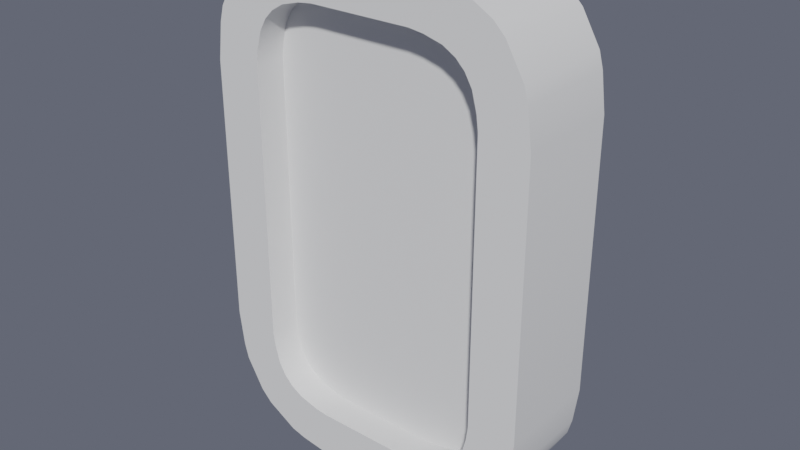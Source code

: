 # Source: Coin.blend  (saved by Blender 2.80.60; exported with 4.5.12 LTS)
import bpy
from mathutils import Matrix  # noqa: F401  (used for matrix-valued properties, if any)

bpy.ops.wm.read_factory_settings(use_empty=True)
scene = bpy.context.scene
scene.name = 'Scene'

# ---- node groups
ng_auto_smooth = bpy.data.node_groups.new('Auto Smooth', 'GeometryNodeTree')
_s = ng_auto_smooth.interface.new_socket(name='Geometry', in_out='OUTPUT', socket_type='NodeSocketGeometry')
_s = ng_auto_smooth.interface.new_socket(name='Geometry', in_out='INPUT', socket_type='NodeSocketGeometry')
_s = ng_auto_smooth.interface.new_socket(name='Angle', in_out='INPUT', socket_type='NodeSocketFloat')
_s.subtype = 'ANGLE'
_s.min_value = 0.0
_s.max_value = 3.142
ng_auto_smooth.is_modifier = True
_N = ng_auto_smooth.nodes; _L = ng_auto_smooth.links
n0 = _N.new('NodeGroupOutput'); n0.name = 'Group Output'; n0.location = (480, -100)
n1 = _N.new('NodeGroupInput'); n1.name = 'Group Input'; n1.location = (-420, -300)
n2 = _N.new('NodeGroupInput'); n2.name = 'Group Input.001'; n2.location = (-60, -100)
n3 = _N.new('GeometryNodeSetShadeSmooth'); n3.name = 'Set Shade Smooth'; n3.location = (120, -100)
n3.domain = 'EDGE'
n4 = _N.new('GeometryNodeSetShadeSmooth'); n4.name = 'Set Shade Smooth.001'; n4.location = (300, -100)
n5 = _N.new('GeometryNodeInputMeshEdgeAngle'); n5.name = 'Edge Angle'; n5.location = (-420, -220)
n6 = _N.new('GeometryNodeInputEdgeSmooth'); n6.name = 'Is Edge Smooth'; n6.location = (-60, -160)
n7 = _N.new('GeometryNodeInputShadeSmooth'); n7.name = 'Is Face Smooth'; n7.location = (-240, -340)
n8 = _N.new('FunctionNodeBooleanMath'); n8.name = 'Boolean Math'; n8.location = (-60, -220)
n9 = _N.new('FunctionNodeCompare'); n9.name = 'Compare'; n9.location = (-240, -180)
n9.operation = 'LESS_EQUAL'
_L.new(n5.outputs[0], n9.inputs[0])
_L.new(n4.outputs[0], n0.inputs[0])
_L.new(n1.outputs[1], n9.inputs[1])
_L.new(n9.outputs[0], n8.inputs[0])
_L.new(n7.outputs[0], n8.inputs[1])
_L.new(n2.outputs[0], n3.inputs[0])
_L.new(n6.outputs[0], n3.inputs[1])
_L.new(n3.outputs[0], n4.inputs[0])
_L.new(n8.outputs[0], n3.inputs[2])
n0.is_active_output = True

# ---- world
world_world = bpy.data.worlds.new('World'); scene.world = world_world
world_world.use_nodes = True; world_world.node_tree.nodes.clear()
_N = world_world.node_tree.nodes; _L = world_world.node_tree.links
n0 = _N.new('ShaderNodeOutputWorld'); n0.name = 'World Output'; n0.location = (300, 300)
n1 = _N.new('ShaderNodeBackground'); n1.name = 'Background'; n1.location = (10, 300)
n1.inputs[0].default_value = (0.1021, 0.1112, 0.1456, 1.0)
n2 = _N.new('ShaderNodeVolumeScatter'); n2.name = 'Volume Scatter'; n2.location = (11, 174)
n2.width = 140
n2.inputs[1].default_value = 0.0
_L.new(n1.outputs[0], n0.inputs[0])
_L.new(n2.outputs[0], n0.inputs[1])
n0.is_active_output = True
world_world.use_eevee_finite_volume = True
world_world.color = (0.0, 0.0, 0.0)
world_world.use_sun_shadow = False
world_world.sun_shadow_jitter_overblur = 0.0

# ---- meshes
me_cube_001 = bpy.data.meshes.new('Cube.001')
me_cube_001.from_pydata([(-0.6621, 0.3488, -1.646), (-0.8703, 0.3488, -1.526), (-0.7201, 0.3488, -1.506), (-0.3135, 0.3488, -1.706), (-0.5581, 0.3488, -1.674), (-0.4216, 0.3488, -1.583), (-0.5581, -0.3488, -1.674), (-0.3135, -0.3488, -1.706), (-0.4216, -0.3488, -1.583), (-0.8703, -0.3488, -1.526), (-0.6621, -0.3488, -1.646), (-0.7201, -0.3488, -1.506), (-0.9465, 0.3488, -1.449), (-1.067, 0.3488, -1.241), (-0.9267, 0.3488, -1.299), (-1.067, -0.3488, -1.241), (-0.9465, -0.3488, -1.449), (-0.9267, -0.3488, -1.299), (-1.095, 0.3488, -1.137), (-1.127, 0.3488, -0.8926), (-1.003, 0.3488, -1.001), (-1.127, -0.3488, -0.8926), (-1.095, -0.3488, -1.137), (-1.003, -0.3488, -1.001), (-0.6621, -0.3488, 1.646), (-0.8703, -0.3488, 1.526), (-0.7201, -0.3488, 1.506), (-0.3135, -0.3488, 1.706), (-0.5581, -0.3488, 1.674), (-0.4216, -0.3488, 1.583), (-0.5581, 0.3488, 1.674), (-0.3135, 0.3488, 1.706), (-0.4216, 0.3488, 1.583), (-0.8703, 0.3488, 1.526), (-0.6621, 0.3488, 1.646), (-0.7201, 0.3488, 1.506), (-0.9465, -0.3488, 1.449), (-1.067, -0.3488, 1.241), (-0.9267, -0.3488, 1.299), (-1.067, 0.3488, 1.241), (-0.9465, 0.3488, 1.449), (-0.9267, 0.3488, 1.299), (-1.095, -0.3488, 1.137), (-1.127, -0.3488, 0.8926), (-1.003, -0.3488, 1.001), (-1.127, 0.3488, 0.8926), (-1.095, 0.3488, 1.137), (-1.003, 0.3488, 1.001), (0.6621, -0.3488, -1.646), (0.8703, -0.3488, -1.526), (0.7201, -0.3488, -1.506), (0.3135, -0.3488, -1.706), (0.5581, -0.3488, -1.674), (0.4216, -0.3488, -1.583), (0.5581, 0.3488, -1.674), (0.3135, 0.3488, -1.706), (0.4216, 0.3488, -1.583), (0.8703, 0.3488, -1.526), (0.6621, 0.3488, -1.646), (0.7201, 0.3488, -1.506), (0.9465, -0.3488, -1.449), (1.067, -0.3488, -1.241), (0.9267, -0.3488, -1.299), (1.067, 0.3488, -1.241), (0.9465, 0.3488, -1.449), (0.9267, 0.3488, -1.299), (1.095, -0.3488, -1.137), (1.127, -0.3488, -0.8926), (1.003, -0.3488, -1.001), (1.127, 0.3488, -0.8926), (1.095, 0.3488, -1.137), (1.003, 0.3488, -1.001), (0.6621, 0.3488, 1.646), (0.8703, 0.3488, 1.526), (0.7201, 0.3488, 1.506), (0.3135, 0.3488, 1.706), (0.5581, 0.3488, 1.674), (0.4216, 0.3488, 1.583), (0.5581, -0.3488, 1.674), (0.3135, -0.3488, 1.706), (0.4216, -0.3488, 1.583), (0.8703, -0.3488, 1.526), (0.6621, -0.3488, 1.646), (0.7201, -0.3488, 1.506), (0.9465, 0.3488, 1.449), (1.067, 0.3488, 1.241), (0.9267, 0.3488, 1.299), (1.067, -0.3488, 1.241), (0.9465, -0.3488, 1.449), (0.9267, -0.3488, 1.299), (1.095, 0.3488, 1.137), (1.127, 0.3488, 0.8926), (1.003, 0.3488, 1.001), (1.127, -0.3488, 0.8926), (1.095, -0.3488, 1.137), (1.003, -0.3488, 1.001), (-0.7905, -0.3488, -1.023), (-0.8034, -0.3488, -0.9244), (-0.853, -0.3488, -0.9809), (-0.3453, -0.3488, -1.383), (-0.4436, -0.3488, -1.37), (-0.4018, -0.3488, -1.432), (-0.7092, -0.3488, -1.229), (-0.7575, -0.3488, -1.146), (-0.7879, -0.3488, -1.219), (-0.5667, -0.3488, -1.337), (-0.6503, -0.3488, -1.288), (-0.64, -0.3488, -1.367), (-0.4436, -0.3488, 1.37), (-0.3453, -0.3488, 1.383), (-0.4018, -0.3488, 1.432), (-0.8034, -0.3488, 0.9244), (-0.7905, -0.3488, 1.023), (-0.853, -0.3488, 0.9809), (-0.6503, -0.3488, 1.288), (-0.5667, -0.3488, 1.337), (-0.64, -0.3488, 1.367), (-0.7575, -0.3488, 1.146), (-0.7092, -0.3488, 1.229), (-0.7879, -0.3488, 1.219), (0.4436, -0.3488, -1.37), (0.3453, -0.3488, -1.383), (0.4018, -0.3488, -1.432), (0.8034, -0.3488, -0.9244), (0.7905, -0.3488, -1.023), (0.853, -0.3488, -0.9809), (0.6503, -0.3488, -1.288), (0.5667, -0.3488, -1.337), (0.64, -0.3488, -1.367), (0.7575, -0.3488, -1.146), (0.7092, -0.3488, -1.229), (0.7879, -0.3488, -1.219), (0.7905, -0.3488, 1.023), (0.8034, -0.3488, 0.9244), (0.853, -0.3488, 0.9809), (0.3453, -0.3488, 1.383), (0.4436, -0.3488, 1.37), (0.4018, -0.3488, 1.432), (0.7092, -0.3488, 1.229), (0.7575, -0.3488, 1.146), (0.7879, -0.3488, 1.219), (0.5667, -0.3488, 1.337), (0.6503, -0.3488, 1.288), (0.64, -0.3488, 1.367), (-0.4436, -0.1359, -1.37), (-0.3453, -0.1359, -1.383), (-0.6503, -0.1359, -1.288), (-0.5667, -0.1359, -1.337), (-0.7575, -0.1359, -1.146), (-0.7092, -0.1359, -1.229), (-0.8034, -0.1359, -0.9244), (-0.7905, -0.1359, -1.023), (-0.5667, -0.1359, 1.337), (-0.6503, -0.1359, 1.288), (-0.3453, -0.1359, 1.383), (-0.4436, -0.1359, 1.37), (-0.7092, -0.1359, 1.229), (-0.7575, -0.1359, 1.146), (-0.7905, -0.1359, 1.023), (-0.8034, -0.1359, 0.9244), (0.5667, -0.1359, -1.337), (0.6503, -0.1359, -1.288), (0.3453, -0.1359, -1.383), (0.4436, -0.1359, -1.37), (0.7092, -0.1359, -1.229), (0.7575, -0.1359, -1.146), (0.7905, -0.1359, -1.023), (0.8034, -0.1359, -0.9244), (0.4436, -0.1359, 1.37), (0.3453, -0.1359, 1.383), (0.6503, -0.1359, 1.288), (0.5667, -0.1359, 1.337), (0.7575, -0.1359, 1.146), (0.7092, -0.1359, 1.229), (0.8034, -0.1359, 0.9244), (0.7905, -0.1359, 1.023), (-0.4436, 0.3488, -1.37), (-0.3453, 0.3488, -1.383), (-0.4018, 0.3488, -1.432), (-0.8034, 0.3488, -0.9244), (-0.7905, 0.3488, -1.023), (-0.853, 0.3488, -0.9809), (-0.6503, 0.3488, -1.288), (-0.5667, 0.3488, -1.337), (-0.64, 0.3488, -1.367), (-0.7575, 0.3488, -1.146), (-0.7092, 0.3488, -1.229), (-0.7879, 0.3488, -1.219), (-0.7905, 0.3488, 1.023), (-0.8034, 0.3488, 0.9244), (-0.853, 0.3488, 0.9809), (-0.3453, 0.3488, 1.383), (-0.4436, 0.3488, 1.37), (-0.4018, 0.3488, 1.432), (-0.7092, 0.3488, 1.229), (-0.7575, 0.3488, 1.146), (-0.7879, 0.3488, 1.219), (-0.5667, 0.3488, 1.337), (-0.6503, 0.3488, 1.288), (-0.64, 0.3488, 1.367), (0.7905, 0.3488, -1.023), (0.8034, 0.3488, -0.9244), (0.853, 0.3488, -0.9809), (0.3453, 0.3488, -1.383), (0.4436, 0.3488, -1.37), (0.4018, 0.3488, -1.432), (0.7092, 0.3488, -1.229), (0.7575, 0.3488, -1.146), (0.7879, 0.3488, -1.219), (0.5667, 0.3488, -1.337), (0.6503, 0.3488, -1.288), (0.64, 0.3488, -1.367), (0.4436, 0.3488, 1.37), (0.3453, 0.3488, 1.383), (0.4018, 0.3488, 1.432), (0.8034, 0.3488, 0.9244), (0.7905, 0.3488, 1.023), (0.853, 0.3488, 0.9809), (0.6503, 0.3488, 1.288), (0.5667, 0.3488, 1.337), (0.64, 0.3488, 1.367), (0.7575, 0.3488, 1.146), (0.7092, 0.3488, 1.229), (0.7879, 0.3488, 1.219), (-0.5667, 0.1359, -1.337), (-0.6503, 0.1359, -1.288), (-0.3453, 0.1359, -1.383), (-0.4436, 0.1359, -1.37), (-0.7092, 0.1359, -1.229), (-0.7575, 0.1359, -1.146), (-0.7905, 0.1359, -1.023), (-0.8034, 0.1359, -0.9244), (-0.4436, 0.1359, 1.37), (-0.3453, 0.1359, 1.383), (-0.6503, 0.1359, 1.288), (-0.5667, 0.1359, 1.337), (-0.7575, 0.1359, 1.146), (-0.7092, 0.1359, 1.229), (-0.8034, 0.1359, 0.9244), (-0.7905, 0.1359, 1.023), (0.4436, 0.1359, -1.37), (0.3453, 0.1359, -1.383), (0.6503, 0.1359, -1.288), (0.5667, 0.1359, -1.337), (0.7575, 0.1359, -1.146), (0.7092, 0.1359, -1.229), (0.8034, 0.1359, -0.9244), (0.7905, 0.1359, -1.023), (0.5667, 0.1359, 1.337), (0.6503, 0.1359, 1.288), (0.3453, 0.1359, 1.383), (0.4436, 0.1359, 1.37), (0.7092, 0.1359, 1.229), (0.7575, 0.1359, 1.146), (0.7905, 0.1359, 1.023), (0.8034, 0.1359, 0.9244)], [], [(188, 195, 236, 239), (125, 124, 129, 131, 62, 61, 66, 68), (135, 109, 154, 169), (181, 180, 185, 187, 14, 13, 18, 20), (212, 219, 248, 251), (1, 9, 16, 12), (182, 186, 228, 225), (179, 189, 238, 231), (25, 33, 40, 36), (120, 127, 160, 163), (114, 118, 156, 153), (49, 57, 64, 60), (132, 139, 172, 175), (123, 133, 174, 167), (73, 81, 88, 84), (226, 227, 224, 225, 228, 229, 230, 231, 238, 239, 236, 237, 234, 235, 232, 233, 250, 251, 248, 249, 252, 253, 254, 255, 246, 247, 244, 245, 242, 243, 240, 241), (218, 222, 252, 249), (203, 177, 226, 241), (4, 6, 10, 0), (101, 100, 105, 107, 11, 10, 6, 8), (3, 55, 51, 7), (13, 15, 22, 18), (105, 100, 144, 147), (21, 43, 45, 19), (28, 30, 34, 24), (193, 192, 197, 199, 35, 34, 30, 32), (75, 31, 27, 79), (37, 39, 46, 42), (197, 192, 232, 235), (129, 124, 166, 165), (52, 54, 58, 48), (206, 210, 242, 245), (211, 210, 206, 208, 65, 64, 57, 59), (61, 63, 70, 66), (209, 204, 240, 243), (69, 91, 93, 67), (76, 78, 82, 72), (162, 163, 160, 161, 164, 165, 166, 167, 174, 175, 172, 173, 170, 171, 168, 169, 154, 155, 152, 153, 156, 157, 158, 159, 150, 151, 148, 149, 146, 147, 144, 145), (138, 142, 170, 173), (85, 87, 94, 90), (141, 136, 168, 171), (99, 121, 162, 145), (108, 115, 152, 155), (117, 112, 158, 157), (111, 97, 150, 159), (215, 201, 246, 255), (191, 213, 250, 233), (200, 207, 244, 247), (221, 216, 254, 253), (116, 115, 108, 110, 29, 28, 24, 26), (134, 133, 123, 125, 68, 67, 93, 95), (107, 106, 102, 104, 17, 16, 9, 11), (194, 198, 234, 237), (202, 201, 215, 217, 92, 91, 69, 71), (190, 189, 179, 181, 20, 19, 45, 47), (208, 207, 200, 202, 71, 70, 63, 65), (220, 219, 212, 214, 77, 76, 72, 74), (98, 97, 111, 113, 44, 43, 21, 23), (137, 136, 141, 143, 83, 82, 78, 80), (110, 109, 135, 137, 80, 79, 27, 29), (223, 222, 218, 220, 74, 73, 84, 86), (214, 213, 191, 193, 32, 31, 75, 77), (143, 142, 138, 140, 89, 88, 81, 83), (119, 118, 114, 116, 26, 25, 36, 38), (217, 216, 221, 223, 86, 85, 90, 92), (199, 198, 194, 196, 41, 40, 33, 35), (140, 139, 132, 134, 95, 94, 87, 89), (113, 112, 117, 119, 38, 37, 42, 44), (185, 180, 230, 229), (196, 195, 188, 190, 47, 46, 39, 41), (102, 106, 146, 149), (128, 127, 120, 122, 53, 52, 48, 50), (104, 103, 96, 98, 23, 22, 15, 17), (205, 204, 209, 211, 59, 58, 54, 56), (178, 177, 203, 205, 56, 55, 3, 5), (187, 186, 182, 184, 2, 1, 12, 14), (131, 130, 126, 128, 50, 49, 60, 62), (122, 121, 99, 101, 8, 7, 51, 53), (126, 130, 164, 161), (0, 1, 2), (3, 4, 5), (6, 7, 8), (9, 10, 11), (12, 13, 14), (15, 16, 17), (18, 19, 20), (21, 22, 23), (24, 25, 26), (27, 28, 29), (30, 31, 32), (33, 34, 35), (36, 37, 38), (39, 40, 41), (42, 43, 44), (45, 46, 47), (48, 49, 50), (51, 52, 53), (54, 55, 56), (57, 58, 59), (60, 61, 62), (63, 64, 65), (66, 67, 68), (69, 70, 71), (72, 73, 74), (75, 76, 77), (78, 79, 80), (81, 82, 83), (84, 85, 86), (87, 88, 89), (90, 91, 92), (93, 94, 95), (3, 7, 6, 4), (9, 1, 0, 10), (15, 13, 12, 16), (21, 19, 18, 22), (27, 31, 30, 28), (33, 25, 24, 34), (39, 37, 36, 40), (45, 43, 42, 46), (51, 55, 54, 52), (57, 49, 48, 58), (63, 61, 60, 64), (69, 67, 66, 70), (75, 79, 78, 76), (81, 73, 72, 82), (87, 85, 84, 88), (93, 91, 90, 94), (176, 183, 224, 227), (96, 97, 98), (99, 100, 101), (102, 103, 104), (105, 106, 107), (108, 109, 110), (111, 112, 113), (114, 115, 116), (117, 118, 119), (120, 121, 122), (123, 124, 125), (126, 127, 128), (129, 130, 131), (132, 133, 134), (135, 136, 137), (138, 139, 140), (141, 142, 143), (108, 155, 154, 109), (168, 136, 135, 169), (123, 167, 166, 124), (164, 130, 129, 165), (105, 147, 146, 106), (148, 103, 102, 149), (150, 97, 96, 151), (170, 142, 141, 171), (114, 153, 152, 115), (172, 139, 138, 173), (117, 157, 156, 118), (174, 133, 132, 175), (111, 159, 158, 112), (120, 163, 162, 121), (144, 100, 99, 145), (126, 161, 160, 127), (96, 103, 148, 151), (176, 177, 178), (179, 180, 181), (182, 183, 184), (185, 186, 187), (188, 189, 190), (191, 192, 193), (194, 195, 196), (197, 198, 199), (200, 201, 202), (203, 204, 205), (206, 207, 208), (209, 210, 211), (212, 213, 214), (215, 216, 217), (218, 219, 220), (221, 222, 223), (209, 243, 242, 210), (244, 207, 206, 245), (185, 229, 228, 186), (224, 183, 182, 225), (212, 251, 250, 213), (232, 192, 191, 233), (246, 201, 200, 247), (179, 231, 230, 180), (254, 216, 215, 255), (218, 249, 248, 219), (221, 253, 252, 222), (234, 198, 197, 235), (236, 195, 194, 237), (176, 227, 226, 177), (240, 204, 203, 241), (238, 189, 188, 239), (184, 183, 176, 178, 5, 4, 0, 2)])
me_cube_001.polygons.foreach_set('use_smooth', [True] * 194)
_uv = me_cube_001.uv_layers.new(name='UVMap')
_uv.uv.foreach_set('vector', [0.5751, 0.2878, 0.5841, 0.2914, 0.5841, 0.2914, 0.5751, 0.2878, 0.4261, 0.7773, 0.4219, 0.7829, 0.411, 0.7845, 0.4057, 0.7804, 0.4026, 0.7652, 0.409, 0.7522, 0.4167, 0.7512, 0.4257, 0.7623, 0.6064, 0.8316, 0.602, 0.9124, 0.602, 0.9124, 0.6064, 0.8316, 0.428, 0.2808, 0.4249, 0.2878, 0.4159, 0.2914, 0.4105, 0.288, 0.4047, 0.2724, 0.409, 0.2567, 0.4167, 0.2536, 0.4266, 0.2639, 0.6065, 0.4304, 0.6062, 0.4463, 0.6062, 0.4463, 0.6065, 0.4304, 0.1499, 0.5, 0.1499, 0.75, 0.1383, 0.75, 0.1383, 0.5, 0.4054, 0.3033, 0.4097, 0.2968, 0.4097, 0.2968, 0.4054, 0.3033, 0.4321, 0.2863, 0.5679, 0.2863, 0.5679, 0.2863, 0.4321, 0.2863, 0.8501, 0.75, 0.8501, 0.5, 0.8617, 0.5, 0.8617, 0.75, 0.3935, 0.8196, 0.3938, 0.8037, 0.3938, 0.8037, 0.3935, 0.8196, 0.5946, 0.9467, 0.5903, 0.9532, 0.5903, 0.9532, 0.5946, 0.9467, 0.3687, 0.7595, 0.3687, 0.4905, 0.3833, 0.4933, 0.3833, 0.7567, 0.5781, 0.7829, 0.589, 0.7845, 0.589, 0.7845, 0.5781, 0.7829, 0.43, 0.7823, 0.57, 0.7823, 0.57, 0.7823, 0.43, 0.7823, 0.6313, 0.4905, 0.6313, 0.7595, 0.6167, 0.7567, 0.6167, 0.4933, 0.398, 0.3376, 0.3993, 0.3264, 0.4018, 0.3126, 0.4054, 0.3033, 0.4097, 0.2968, 0.4159, 0.2914, 0.4249, 0.2878, 0.4321, 0.2863, 0.5679, 0.2863, 0.5751, 0.2878, 0.5841, 0.2914, 0.5903, 0.2968, 0.5946, 0.3033, 0.5982, 0.3126, 0.6007, 0.3264, 0.602, 0.3376, 0.6064, 0.4184, 0.6065, 0.4304, 0.6062, 0.4463, 0.6026, 0.4559, 0.5968, 0.4615, 0.589, 0.4655, 0.5781, 0.4671, 0.57, 0.4677, 0.43, 0.4677, 0.4219, 0.4671, 0.411, 0.4655, 0.4032, 0.4615, 0.3974, 0.4559, 0.3938, 0.4463, 0.3935, 0.4304, 0.3936, 0.4184, 0.6026, 0.4559, 0.5968, 0.4615, 0.5968, 0.4615, 0.6026, 0.4559, 0.3936, 0.4184, 0.398, 0.3376, 0.398, 0.3376, 0.3936, 0.4184, 0.1881, 0.5, 0.1881, 0.75, 0.1765, 0.75, 0.1765, 0.5, 0.3947, 0.919, 0.3993, 0.9236, 0.4018, 0.9374, 0.3996, 0.9456, 0.3896, 0.9547, 0.3794, 0.9485, 0.3774, 0.9369, 0.3839, 0.9215, 0.2152, 0.5, 0.2848, 0.5, 0.2848, 0.75, 0.2152, 0.75, 0.409, 0.25, 0.409, 0.0, 0.4167, 0.0, 0.4167, 0.25, 0.4018, 0.9374, 0.3993, 0.9236, 0.3993, 0.9236, 0.4018, 0.9374, 0.4346, 0.0, 0.5654, 0.0, 0.5654, 0.25, 0.4346, 0.25, 0.8119, 0.75, 0.8119, 0.5, 0.8235, 0.5, 0.8235, 0.75, 0.6053, 0.331, 0.6007, 0.3264, 0.5982, 0.3126, 0.6004, 0.3044, 0.6104, 0.2953, 0.6206, 0.3015, 0.6226, 0.3131, 0.6161, 0.3285, 0.7152, 0.5, 0.7848, 0.5, 0.7848, 0.75, 0.7152, 0.75, 0.591, 0.0, 0.591, 0.25, 0.5833, 0.25, 0.5833, 0.0, 0.5982, 0.3126, 0.6007, 0.3264, 0.6007, 0.3264, 0.5982, 0.3126, 0.411, 0.7845, 0.4219, 0.7829, 0.4219, 0.7829, 0.411, 0.7845, 0.3171, 0.7544, 0.3171, 0.4956, 0.3332, 0.4917, 0.3332, 0.7583, 0.4032, 0.4615, 0.3974, 0.4559, 0.3974, 0.4559, 0.4032, 0.4615, 0.3876, 0.4577, 0.3974, 0.4559, 0.4032, 0.4615, 0.4057, 0.4696, 0.4026, 0.4848, 0.3833, 0.4933, 0.3687, 0.4905, 0.3675, 0.4743, 0.409, 0.7522, 0.409, 0.4978, 0.4167, 0.4988, 0.4167, 0.7512, 0.3938, 0.4463, 0.3935, 0.4304, 0.3935, 0.4304, 0.3938, 0.4463, 0.4346, 0.5, 0.5654, 0.5, 0.5654, 0.75, 0.4346, 0.75, 0.6829, 0.4956, 0.6829, 0.7544, 0.6668, 0.7583, 0.6668, 0.4917, 0.3936, 0.8316, 0.3935, 0.8196, 0.3938, 0.8037, 0.3974, 0.7941, 0.4032, 0.7885, 0.411, 0.7845, 0.4219, 0.7829, 0.43, 0.7823, 0.57, 0.7823, 0.5781, 0.7829, 0.589, 0.7845, 0.5968, 0.7885, 0.6026, 0.7941, 0.6062, 0.8037, 0.6065, 0.8196, 0.6064, 0.8316, 0.602, 0.9124, 0.6007, 0.9236, 0.5982, 0.9374, 0.5946, 0.9467, 0.5903, 0.9532, 0.5841, 0.9586, 0.5751, 0.9622, 0.5679, 0.9637, 0.4321, 0.9637, 0.4249, 0.9622, 0.4159, 0.9586, 0.4097, 0.9532, 0.4054, 0.9467, 0.4018, 0.9374, 0.3993, 0.9236, 0.398, 0.9124, 0.5968, 0.7885, 0.6026, 0.7941, 0.6026, 0.7941, 0.5968, 0.7885, 0.591, 0.4978, 0.591, 0.7522, 0.5833, 0.7512, 0.5833, 0.4988, 0.6062, 0.8037, 0.6065, 0.8196, 0.6065, 0.8196, 0.6062, 0.8037, 0.398, 0.9124, 0.3936, 0.8316, 0.3936, 0.8316, 0.398, 0.9124, 0.6007, 0.9236, 0.5982, 0.9374, 0.5982, 0.9374, 0.6007, 0.9236, 0.5841, 0.9586, 0.5751, 0.9622, 0.5751, 0.9622, 0.5841, 0.9586, 0.5679, 0.9637, 0.4321, 0.9637, 0.4321, 0.9637, 0.5679, 0.9637, 0.57, 0.4677, 0.43, 0.4677, 0.43, 0.4677, 0.57, 0.4677, 0.602, 0.3376, 0.6064, 0.4184, 0.6064, 0.4184, 0.602, 0.3376, 0.4219, 0.4671, 0.411, 0.4655, 0.411, 0.4655, 0.4219, 0.4671, 0.589, 0.4655, 0.5781, 0.4671, 0.5781, 0.4671, 0.589, 0.4655, 0.6004, 0.9456, 0.5982, 0.9374, 0.6007, 0.9236, 0.6053, 0.919, 0.6161, 0.9215, 0.6226, 0.9369, 0.6206, 0.9485, 0.6104, 0.9547, 0.5739, 0.7773, 0.57, 0.7823, 0.43, 0.7823, 0.4261, 0.7773, 0.4257, 0.7623, 0.4346, 0.75, 0.5654, 0.75, 0.5743, 0.7623, 0.3996, 0.9456, 0.4054, 0.9467, 0.4097, 0.9532, 0.4105, 0.962, 0.4047, 0.9776, 0.3938, 0.98, 0.3882, 0.9715, 0.3896, 0.9547, 0.5903, 0.2968, 0.5946, 0.3033, 0.5946, 0.3033, 0.5903, 0.2968, 0.4261, 0.4727, 0.43, 0.4677, 0.57, 0.4677, 0.5739, 0.4727, 0.5743, 0.4877, 0.5654, 0.5, 0.4346, 0.5, 0.4257, 0.4877, 0.572, 0.2808, 0.5679, 0.2863, 0.4321, 0.2863, 0.428, 0.2808, 0.4266, 0.2639, 0.4346, 0.25, 0.5654, 0.25, 0.5734, 0.2639, 0.4057, 0.4696, 0.411, 0.4655, 0.4219, 0.4671, 0.4261, 0.4727, 0.4257, 0.4877, 0.4167, 0.4988, 0.409, 0.4978, 0.4026, 0.4848, 0.6124, 0.4577, 0.6062, 0.4463, 0.6065, 0.4304, 0.6095, 0.4241, 0.618, 0.4238, 0.6331, 0.4458, 0.6401, 0.465, 0.6325, 0.4743, 0.428, 0.9692, 0.4321, 0.9637, 0.5679, 0.9637, 0.572, 0.9692, 0.5734, 0.9861, 0.5654, 1.0, 0.4346, 1.0, 0.4266, 0.9861, 0.6095, 0.8259, 0.6065, 0.8196, 0.6062, 0.8037, 0.6124, 0.7923, 0.6325, 0.7757, 0.6401, 0.785, 0.6331, 0.8042, 0.618, 0.8262, 0.6053, 0.919, 0.602, 0.9124, 0.6064, 0.8316, 0.6095, 0.8259, 0.618, 0.8262, 0.625, 0.8402, 0.625, 0.9098, 0.6161, 0.9215, 0.5943, 0.4696, 0.5968, 0.4615, 0.6026, 0.4559, 0.6124, 0.4577, 0.6325, 0.4743, 0.6313, 0.4905, 0.6167, 0.4933, 0.5974, 0.4848, 0.6095, 0.4241, 0.6064, 0.4184, 0.602, 0.3376, 0.6053, 0.331, 0.6161, 0.3285, 0.625, 0.3402, 0.625, 0.4098, 0.618, 0.4238, 0.6124, 0.7923, 0.6026, 0.7941, 0.5968, 0.7885, 0.5943, 0.7804, 0.5974, 0.7652, 0.6167, 0.7567, 0.6313, 0.7595, 0.6325, 0.7757, 0.5895, 0.962, 0.5903, 0.9532, 0.5946, 0.9467, 0.6004, 0.9456, 0.6104, 0.9547, 0.6118, 0.9715, 0.6062, 0.98, 0.5953, 0.9776, 0.5739, 0.4727, 0.5781, 0.4671, 0.589, 0.4655, 0.5943, 0.4696, 0.5974, 0.4848, 0.591, 0.4978, 0.5833, 0.4988, 0.5743, 0.4877, 0.6004, 0.3044, 0.5946, 0.3033, 0.5903, 0.2968, 0.5895, 0.288, 0.5953, 0.2724, 0.6062, 0.27, 0.6118, 0.2785, 0.6104, 0.2953, 0.5943, 0.7804, 0.589, 0.7845, 0.5781, 0.7829, 0.5739, 0.7773, 0.5743, 0.7623, 0.5833, 0.7512, 0.591, 0.7522, 0.5974, 0.7652, 0.572, 0.9692, 0.5751, 0.9622, 0.5841, 0.9586, 0.5895, 0.962, 0.5953, 0.9776, 0.591, 0.9933, 0.5833, 0.9964, 0.5734, 0.9861, 0.4159, 0.2914, 0.4249, 0.2878, 0.4249, 0.2878, 0.4159, 0.2914, 0.5895, 0.288, 0.5841, 0.2914, 0.5751, 0.2878, 0.572, 0.2808, 0.5734, 0.2639, 0.5833, 0.2536, 0.591, 0.2567, 0.5953, 0.2724, 0.4097, 0.9532, 0.4054, 0.9467, 0.4054, 0.9467, 0.4097, 0.9532, 0.3876, 0.7923, 0.3938, 0.8037, 0.3935, 0.8196, 0.3905, 0.8259, 0.382, 0.8262, 0.3669, 0.8042, 0.3599, 0.785, 0.3675, 0.7757, 0.4105, 0.962, 0.4159, 0.9586, 0.4249, 0.9622, 0.428, 0.9692, 0.4266, 0.9861, 0.4167, 0.9964, 0.409, 0.9933, 0.4047, 0.9776, 0.3905, 0.4241, 0.3935, 0.4304, 0.3938, 0.4463, 0.3876, 0.4577, 0.3675, 0.4743, 0.3599, 0.465, 0.3669, 0.4458, 0.382, 0.4238, 0.3947, 0.331, 0.398, 0.3376, 0.3936, 0.4184, 0.3905, 0.4241, 0.382, 0.4238, 0.375, 0.4098, 0.375, 0.3402, 0.3839, 0.3285, 0.4105, 0.288, 0.4097, 0.2968, 0.4054, 0.3033, 0.3996, 0.3044, 0.3896, 0.2953, 0.3882, 0.2785, 0.3938, 0.27, 0.4047, 0.2724, 0.4057, 0.7804, 0.4032, 0.7885, 0.3974, 0.7941, 0.3876, 0.7923, 0.3675, 0.7757, 0.3687, 0.7595, 0.3833, 0.7567, 0.4026, 0.7652, 0.3905, 0.8259, 0.3936, 0.8316, 0.398, 0.9124, 0.3947, 0.919, 0.3839, 0.9215, 0.375, 0.9098, 0.375, 0.8402, 0.382, 0.8262, 0.3974, 0.7941, 0.4032, 0.7885, 0.4032, 0.7885, 0.3974, 0.7941, 0.3794, 0.3015, 0.3838, 0.29, 0.3896, 0.2953, 0.375, 0.3402, 0.3762, 0.3267, 0.3839, 0.3285, 0.3774, 0.9369, 0.3762, 0.9233, 0.3839, 0.9215, 0.3882, 0.9715, 0.3838, 0.96, 0.3896, 0.9547, 0.3938, 0.27, 0.4014, 0.2634, 0.4047, 0.2724, 0.409, 0.9933, 0.4014, 0.9866, 0.4047, 0.9776, 0.4167, 0.2536, 0.4256, 0.2518, 0.4266, 0.2639, 0.4346, 1.0, 0.4256, 0.9982, 0.4266, 0.9861, 0.6206, 0.9485, 0.6162, 0.96, 0.6104, 0.9547, 0.625, 0.9098, 0.6238, 0.9233, 0.6161, 0.9215, 0.6226, 0.3131, 0.6238, 0.3267, 0.6161, 0.3285, 0.6118, 0.2785, 0.6162, 0.29, 0.6104, 0.2953, 0.6062, 0.98, 0.5986, 0.9866, 0.5953, 0.9776, 0.591, 0.2567, 0.5986, 0.2634, 0.5953, 0.2724, 0.5833, 0.9964, 0.5744, 0.9982, 0.5734, 0.9861, 0.5654, 0.25, 0.5745, 0.25, 0.5733, 0.25, 0.3599, 0.785, 0.3558, 0.7661, 0.3675, 0.7757, 0.375, 0.8402, 0.3759, 0.8264, 0.382, 0.8262, 0.3669, 0.4458, 0.3759, 0.4236, 0.382, 0.4238, 0.3687, 0.4905, 0.3558, 0.4839, 0.3675, 0.4743, 0.3833, 0.7567, 0.4149, 0.7531, 0.4026, 0.7652, 0.409, 0.4978, 0.3926, 0.4965, 0.4026, 0.4848, 0.4167, 0.7512, 0.434, 0.7499, 0.4257, 0.7623, 0.4346, 0.5, 0.4167, 0.5, 0.4257, 0.4877, 0.6401, 0.465, 0.6442, 0.4839, 0.6325, 0.4743, 0.625, 0.4098, 0.6241, 0.4236, 0.618, 0.4238, 0.6331, 0.8042, 0.6241, 0.8264, 0.618, 0.8262, 0.6313, 0.7595, 0.6442, 0.7661, 0.6325, 0.7757, 0.6167, 0.4933, 0.5851, 0.4969, 0.5974, 0.4848, 0.591, 0.7522, 0.6074, 0.7535, 0.5974, 0.7652, 0.5833, 0.4988, 0.566, 0.5001, 0.5743, 0.4877, 0.5654, 0.75, 0.5833, 0.75, 0.5743, 0.7623, 0.2152, 0.5, 0.2152, 0.75, 0.1881, 0.75, 0.1881, 0.5, 0.1499, 0.75, 0.1499, 0.5, 0.1765, 0.5, 0.1765, 0.75, 0.409, 0.0, 0.409, 0.25, 0.4002, 0.25, 0.4002, 0.0, 0.4346, 0.0, 0.4346, 0.25, 0.4167, 0.25, 0.4167, 0.0, 0.7848, 0.75, 0.7848, 0.5, 0.8119, 0.5, 0.8119, 0.75, 0.8501, 0.5, 0.8501, 0.75, 0.8235, 0.75, 0.8235, 0.5, 0.591, 0.25, 0.591, 0.0, 0.5998, 0.0, 0.5998, 0.25, 0.5654, 0.25, 0.5654, 0.0, 0.5833, 0.0, 0.5833, 0.25, 0.2848, 0.75, 0.2848, 0.5, 0.3171, 0.4956, 0.3171, 0.7544, 0.3687, 0.4905, 0.3687, 0.7595, 0.3332, 0.7583, 0.3332, 0.4917, 0.409, 0.4978, 0.409, 0.7522, 0.3833, 0.7567, 0.3833, 0.4933, 0.4346, 0.5, 0.4346, 0.75, 0.4167, 0.7512, 0.4167, 0.4988, 0.7152, 0.5, 0.7152, 0.75, 0.6829, 0.7544, 0.6829, 0.4956, 0.6313, 0.7595, 0.6313, 0.4905, 0.6668, 0.4917, 0.6668, 0.7583, 0.591, 0.7522, 0.591, 0.4978, 0.6167, 0.4933, 0.6167, 0.7567, 0.5654, 0.75, 0.5654, 0.5, 0.5833, 0.4988, 0.5833, 0.7512, 0.3993, 0.3264, 0.4018, 0.3126, 0.4018, 0.3126, 0.3993, 0.3264, 0.4249, 0.9622, 0.4318, 0.965, 0.428, 0.9692, 0.398, 0.9124, 0.3986, 0.9238, 0.3947, 0.919, 0.4097, 0.9532, 0.4146, 0.9606, 0.4105, 0.962, 0.4018, 0.9374, 0.4036, 0.9474, 0.3996, 0.9456, 0.6007, 0.9236, 0.6027, 0.913, 0.6053, 0.919, 0.5679, 0.9637, 0.5751, 0.9637, 0.572, 0.9692, 0.5946, 0.9467, 0.5995, 0.9393, 0.6004, 0.9456, 0.5841, 0.9586, 0.5908, 0.9559, 0.5895, 0.962, 0.3935, 0.8196, 0.3932, 0.8318, 0.3905, 0.8259, 0.43, 0.7823, 0.4225, 0.7823, 0.4261, 0.7773, 0.3974, 0.7941, 0.3909, 0.8005, 0.3876, 0.7923, 0.411, 0.7845, 0.403, 0.7857, 0.4057, 0.7804, 0.5781, 0.7829, 0.5697, 0.7817, 0.5739, 0.7773, 0.6064, 0.8316, 0.607, 0.8201, 0.6095, 0.8259, 0.5968, 0.7885, 0.5903, 0.7822, 0.5943, 0.7804, 0.6062, 0.8037, 0.6059, 0.7921, 0.6124, 0.7923, 0.6007, 0.9236, 0.6007, 0.9236, 0.602, 0.9124, 0.602, 0.9124, 0.6065, 0.8196, 0.6065, 0.8196, 0.6064, 0.8316, 0.6064, 0.8316, 0.43, 0.7823, 0.43, 0.7823, 0.4219, 0.7829, 0.4219, 0.7829, 0.4032, 0.7885, 0.4032, 0.7885, 0.411, 0.7845, 0.411, 0.7845, 0.4018, 0.9374, 0.4018, 0.9374, 0.4054, 0.9467, 0.4054, 0.9467, 0.4159, 0.9586, 0.4159, 0.9586, 0.4097, 0.9532, 0.4097, 0.9532, 0.4321, 0.9637, 0.4321, 0.9637, 0.4249, 0.9622, 0.4249, 0.9622, 0.6026, 0.7941, 0.6026, 0.7941, 0.6062, 0.8037, 0.6062, 0.8037, 0.5946, 0.9467, 0.5946, 0.9467, 0.5982, 0.9374, 0.5982, 0.9374, 0.589, 0.7845, 0.589, 0.7845, 0.5968, 0.7885, 0.5968, 0.7885, 0.5841, 0.9586, 0.5841, 0.9586, 0.5903, 0.9532, 0.5903, 0.9532, 0.57, 0.7823, 0.57, 0.7823, 0.5781, 0.7829, 0.5781, 0.7829, 0.5679, 0.9637, 0.5679, 0.9637, 0.5751, 0.9622, 0.5751, 0.9622, 0.3935, 0.8196, 0.3935, 0.8196, 0.3936, 0.8316, 0.3936, 0.8316, 0.3993, 0.9236, 0.3993, 0.9236, 0.398, 0.9124, 0.398, 0.9124, 0.3974, 0.7941, 0.3974, 0.7941, 0.3938, 0.8037, 0.3938, 0.8037, 0.4249, 0.9622, 0.4159, 0.9586, 0.4159, 0.9586, 0.4249, 0.9622, 0.3993, 0.3264, 0.3973, 0.337, 0.3947, 0.331, 0.4321, 0.2863, 0.4249, 0.2863, 0.428, 0.2808, 0.4054, 0.3033, 0.4005, 0.3107, 0.3996, 0.3044, 0.4159, 0.2914, 0.4092, 0.2941, 0.4105, 0.288, 0.5751, 0.2878, 0.5682, 0.285, 0.572, 0.2808, 0.602, 0.3376, 0.6014, 0.3262, 0.6053, 0.331, 0.5903, 0.2968, 0.5854, 0.2894, 0.5895, 0.288, 0.5982, 0.3126, 0.5964, 0.3026, 0.6004, 0.3044, 0.4219, 0.4671, 0.4303, 0.4683, 0.4261, 0.4727, 0.3936, 0.4184, 0.393, 0.4299, 0.3905, 0.4241, 0.4032, 0.4615, 0.4097, 0.4678, 0.4057, 0.4696, 0.3938, 0.4463, 0.3941, 0.4579, 0.3876, 0.4577, 0.6065, 0.4304, 0.6068, 0.4182, 0.6095, 0.4241, 0.57, 0.4677, 0.5775, 0.4677, 0.5739, 0.4727, 0.6026, 0.4559, 0.6091, 0.4495, 0.6124, 0.4577, 0.589, 0.4655, 0.597, 0.4643, 0.5943, 0.4696, 0.3938, 0.4463, 0.3938, 0.4463, 0.3974, 0.4559, 0.3974, 0.4559, 0.411, 0.4655, 0.411, 0.4655, 0.4032, 0.4615, 0.4032, 0.4615, 0.4159, 0.2914, 0.4159, 0.2914, 0.4097, 0.2968, 0.4097, 0.2968, 0.4018, 0.3126, 0.4018, 0.3126, 0.4054, 0.3033, 0.4054, 0.3033, 0.6065, 0.4304, 0.6065, 0.4304, 0.6064, 0.4184, 0.6064, 0.4184, 0.6007, 0.3264, 0.6007, 0.3264, 0.602, 0.3376, 0.602, 0.3376, 0.43, 0.4677, 0.43, 0.4677, 0.4219, 0.4671, 0.4219, 0.4671, 0.4321, 0.2863, 0.4321, 0.2863, 0.4249, 0.2878, 0.4249, 0.2878, 0.5781, 0.4671, 0.5781, 0.4671, 0.57, 0.4677, 0.57, 0.4677, 0.6026, 0.4559, 0.6026, 0.4559, 0.6062, 0.4463, 0.6062, 0.4463, 0.589, 0.4655, 0.589, 0.4655, 0.5968, 0.4615, 0.5968, 0.4615, 0.5946, 0.3033, 0.5946, 0.3033, 0.5982, 0.3126, 0.5982, 0.3126, 0.5841, 0.2914, 0.5841, 0.2914, 0.5903, 0.2968, 0.5903, 0.2968, 0.3993, 0.3264, 0.3993, 0.3264, 0.398, 0.3376, 0.398, 0.3376, 0.3935, 0.4304, 0.3935, 0.4304, 0.3936, 0.4184, 0.3936, 0.4184, 0.5679, 0.2863, 0.5679, 0.2863, 0.5751, 0.2878, 0.5751, 0.2878, 0.3996, 0.3044, 0.4018, 0.3126, 0.3993, 0.3264, 0.3947, 0.331, 0.3839, 0.3285, 0.3774, 0.3131, 0.3794, 0.3015, 0.3896, 0.2953])
me_cube_001.use_remesh_preserve_volume = False
me_cube_001.use_remesh_preserve_attributes = False
me_cube_001.use_mirror_vertex_groups = False
me_cube_001.update()

# ---- objects
ob_coin = bpy.data.objects.new('Coin', me_cube_001)

# ---- transforms, parenting, visibility, modifiers, constraints
ob_coin.location = (0.0, 0.0, 0.0)
ob_coin.lineart.crease_threshold = 0.0
_m = ob_coin.modifiers.new('Auto Smooth', 'NODES')
_m.node_group = ng_auto_smooth
_gi = [s.identifier for s in ng_auto_smooth.interface.items_tree if s.item_type == 'SOCKET' and s.in_out == 'INPUT']
_m[_gi[1]] = 0.4363  # Angle

# ---- collection membership
scene.collection.objects.link(ob_coin)

# ---- scene / render settings (as saved in the file)
scene.frame_start = 1; scene.frame_end = 120; scene.frame_set(18)
scene.render.engine = 'BLENDER_EEVEE_NEXT'
scene.render.image_settings.file_format = 'FFMPEG'
scene.render.image_settings.color_mode = 'RGB'
scene.render.motion_blur_shutter = 1.0
scene.cycles.feature_set = 'EXPERIMENTAL'
scene.cycles.use_denoising = False
scene.cycles.samples = 128
scene.cycles.sampling_pattern = 'TABULATED_SOBOL'
scene.cycles.use_adaptive_sampling = False
scene.cycles.use_light_tree = False
scene.eevee.gi_diffuse_bounces = 2
scene.eevee.gi_visibility_resolution = '64'
scene.eevee.taa_samples = 32
scene.eevee.taa_render_samples = 32
scene.eevee.volumetric_samples = 24
scene.eevee.use_gtao = True
scene.eevee.gtao_quality = 0.5
scene.eevee.gtao_distance = 1.5
scene.eevee.fast_gi_quality = 0.5
scene.eevee.use_raytracing = True
scene.view_settings.view_transform = 'Filmic'
bpy.context.view_layer.update()

# ---- added for rendering (the .blend has no active camera and no usable light): camera, sun
cam_auto = bpy.data.cameras.new('AutoCamera')
cam_auto.lens = 50.0
cam_auto.sensor_width = 36.0
cam_auto.clip_end = 1000.0
ob_auto_camera = bpy.data.objects.new('AutoCamera', cam_auto)
scene.collection.objects.link(ob_auto_camera)
ob_auto_camera.location = (3.83775, -4.6053, 3.0702)
ob_auto_camera.rotation_euler = (1.09748, -7.21219e-08, 0.694738)
scene.camera = ob_auto_camera
light_auto_sun = bpy.data.lights.new('AutoSun', 'SUN')
light_auto_sun.energy = 3.0
light_auto_sun.angle = 0.0523599
ob_auto_sun = bpy.data.objects.new('AutoSun', light_auto_sun)
scene.collection.objects.link(ob_auto_sun)
ob_auto_sun.rotation_euler = (0.872665, 0.174533, 0.523599)
bpy.context.view_layer.update()
